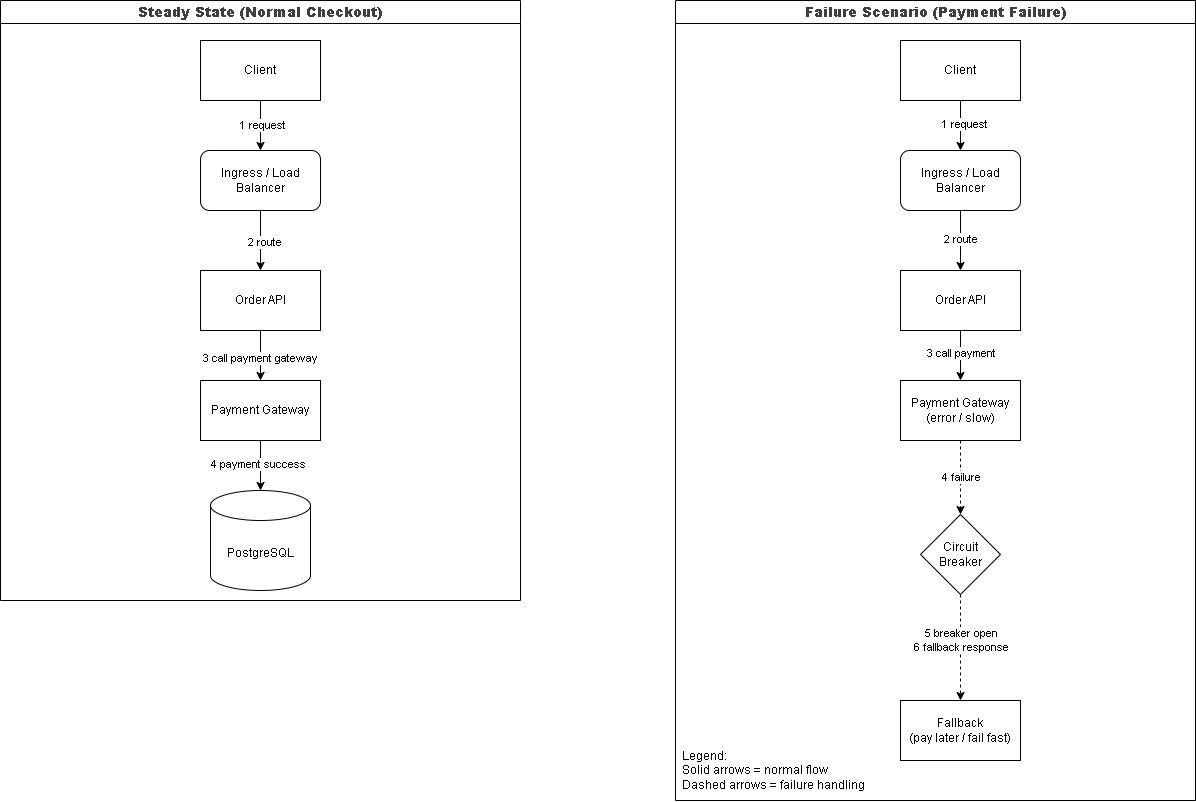

The diagram above was exported from draw.io. Its source (the exported page's mxGraphModel, read from the mxfile embedded in the PNG):
<mxGraphModel dx="2151" dy="755" grid="1" gridSize="10" guides="1" tooltips="1" connect="1" arrows="1" fold="1" page="1" pageScale="1" pageWidth="850" pageHeight="1100" background="#ffffff" math="0" shadow="0">
  <root>
    <mxCell id="0" />
    <mxCell id="1" parent="0" />
    <mxCell id="5" value="&lt;b style=&quot;color: rgb(63, 63, 63); scrollbar-color: rgb(226, 226, 226) rgb(251, 251, 251); text-wrap-mode: nowrap;&quot;&gt;&lt;font style=&quot;font-size: 14px;&quot;&gt;Steady State (Normal Checkout)&lt;/font&gt;&lt;/b&gt;" style="swimlane;whiteSpace=wrap;html=1;" vertex="1" parent="1">
      <mxGeometry x="-80" y="40" width="520" height="600" as="geometry" />
    </mxCell>
    <mxCell id="14" style="edgeStyle=none;html=1;exitX=0.5;exitY=1;exitDx=0;exitDy=0;entryX=0.5;entryY=0;entryDx=0;entryDy=0;" edge="1" parent="5" source="7" target="8">
      <mxGeometry relative="1" as="geometry" />
    </mxCell>
    <mxCell id="15" value="1 request" style="edgeLabel;html=1;align=center;verticalAlign=middle;resizable=0;points=[];" vertex="1" connectable="0" parent="14">
      <mxGeometry x="-0.024" y="1" relative="1" as="geometry">
        <mxPoint as="offset" />
      </mxGeometry>
    </mxCell>
    <mxCell id="7" value="Client" style="rounded=0;whiteSpace=wrap;html=1;" vertex="1" parent="5">
      <mxGeometry x="200" y="40" width="120" height="60" as="geometry" />
    </mxCell>
    <mxCell id="16" style="edgeStyle=none;html=1;exitX=0.5;exitY=1;exitDx=0;exitDy=0;entryX=0.5;entryY=0;entryDx=0;entryDy=0;" edge="1" parent="5" source="8" target="9">
      <mxGeometry relative="1" as="geometry" />
    </mxCell>
    <mxCell id="17" value="2 route" style="edgeLabel;html=1;align=center;verticalAlign=middle;resizable=0;points=[];" vertex="1" connectable="0" parent="16">
      <mxGeometry x="0.0467" y="3" relative="1" as="geometry">
        <mxPoint as="offset" />
      </mxGeometry>
    </mxCell>
    <mxCell id="8" value="Ingress / Load Balancer" style="rounded=1;whiteSpace=wrap;html=1;" vertex="1" parent="5">
      <mxGeometry x="200" y="150" width="120" height="60" as="geometry" />
    </mxCell>
    <mxCell id="18" style="edgeStyle=none;html=1;exitX=0.5;exitY=1;exitDx=0;exitDy=0;entryX=0.5;entryY=0;entryDx=0;entryDy=0;" edge="1" parent="5" source="9" target="10">
      <mxGeometry relative="1" as="geometry" />
    </mxCell>
    <mxCell id="19" value="3 call payment gateway" style="edgeLabel;html=1;align=center;verticalAlign=middle;resizable=0;points=[];" vertex="1" connectable="0" parent="18">
      <mxGeometry x="0.096" y="-1" relative="1" as="geometry">
        <mxPoint as="offset" />
      </mxGeometry>
    </mxCell>
    <mxCell id="9" value="Order API" style="rounded=0;whiteSpace=wrap;html=1;" vertex="1" parent="5">
      <mxGeometry x="200" y="270" width="120" height="60" as="geometry" />
    </mxCell>
    <mxCell id="10" value="Payment Gateway" style="rounded=0;whiteSpace=wrap;html=1;" vertex="1" parent="5">
      <mxGeometry x="200" y="380" width="120" height="60" as="geometry" />
    </mxCell>
    <mxCell id="20" style="edgeStyle=none;html=1;exitX=0.5;exitY=1;exitDx=0;exitDy=0;entryX=0.5;entryY=0;entryDx=0;entryDy=0;entryPerimeter=0;" edge="1" parent="5" source="10">
      <mxGeometry relative="1" as="geometry">
        <mxPoint x="260" y="490" as="targetPoint" />
      </mxGeometry>
    </mxCell>
    <mxCell id="21" value="4 payment success" style="edgeLabel;html=1;align=center;verticalAlign=middle;resizable=0;points=[];" vertex="1" connectable="0" parent="20">
      <mxGeometry x="-0.064" y="-3" relative="1" as="geometry">
        <mxPoint as="offset" />
      </mxGeometry>
    </mxCell>
    <mxCell id="27" value="PostgreSQL" style="shape=cylinder3;whiteSpace=wrap;html=1;boundedLbl=1;backgroundOutline=1;size=15;" vertex="1" parent="5">
      <mxGeometry x="210" y="490" width="100" height="100" as="geometry" />
    </mxCell>
    <mxCell id="6" value="&lt;b style=&quot;color: rgb(63, 63, 63); scrollbar-color: rgb(226, 226, 226) rgb(251, 251, 251); text-wrap-mode: nowrap;&quot;&gt;&lt;font style=&quot;font-size: 14px;&quot;&gt;Failure Scenario (Payment Failure)&lt;/font&gt;&lt;/b&gt;" style="swimlane;whiteSpace=wrap;html=1;" vertex="1" parent="1">
      <mxGeometry x="595" y="40" width="520" height="800" as="geometry" />
    </mxCell>
    <mxCell id="39" style="edgeStyle=none;html=1;exitX=0.5;exitY=1;exitDx=0;exitDy=0;entryX=0.5;entryY=0;entryDx=0;entryDy=0;dashed=1;" edge="1" parent="6" source="12" target="13">
      <mxGeometry relative="1" as="geometry" />
    </mxCell>
    <mxCell id="40" value="&lt;div&gt;&lt;font color=&quot;#000000&quot;&gt;5 breaker open&lt;/font&gt;&lt;/div&gt;&lt;div&gt;&lt;font color=&quot;#000000&quot;&gt;6 fallback response&lt;/font&gt;&lt;/div&gt;" style="edgeLabel;html=1;align=center;verticalAlign=middle;resizable=0;points=[];" vertex="1" connectable="0" parent="39">
      <mxGeometry x="-0.1409" relative="1" as="geometry">
        <mxPoint as="offset" />
      </mxGeometry>
    </mxCell>
    <mxCell id="12" value="Circuit Breaker" style="rhombus;whiteSpace=wrap;html=1;" vertex="1" parent="6">
      <mxGeometry x="245" y="514" width="80" height="80" as="geometry" />
    </mxCell>
    <mxCell id="13" value="&lt;div&gt;&lt;font color=&quot;#000000&quot;&gt;Fallback&lt;/font&gt;&lt;/div&gt;&lt;div&gt;&lt;font color=&quot;#000000&quot;&gt;(pay later / fail fast)&lt;/font&gt;&lt;/div&gt;" style="rounded=0;whiteSpace=wrap;html=1;" vertex="1" parent="6">
      <mxGeometry x="225" y="700" width="120" height="60" as="geometry" />
    </mxCell>
    <mxCell id="31" style="edgeStyle=none;html=1;exitX=0.5;exitY=1;exitDx=0;exitDy=0;" edge="1" parent="6" source="22" target="23">
      <mxGeometry relative="1" as="geometry" />
    </mxCell>
    <mxCell id="32" value="&lt;span style=&quot;color: rgb(0, 0, 0);&quot;&gt;1 request&lt;/span&gt;" style="edgeLabel;html=1;align=center;verticalAlign=middle;resizable=0;points=[];" vertex="1" connectable="0" parent="31">
      <mxGeometry x="-0.0433" y="3" relative="1" as="geometry">
        <mxPoint as="offset" />
      </mxGeometry>
    </mxCell>
    <mxCell id="22" value="Client" style="rounded=0;whiteSpace=wrap;html=1;" vertex="1" parent="6">
      <mxGeometry x="225" y="40" width="120" height="60" as="geometry" />
    </mxCell>
    <mxCell id="33" style="edgeStyle=none;html=1;exitX=0.5;exitY=1;exitDx=0;exitDy=0;entryX=0.5;entryY=0;entryDx=0;entryDy=0;" edge="1" parent="6" source="23" target="24">
      <mxGeometry relative="1" as="geometry" />
    </mxCell>
    <mxCell id="34" value="2 route" style="edgeLabel;html=1;align=center;verticalAlign=middle;resizable=0;points=[];" vertex="1" connectable="0" parent="33">
      <mxGeometry x="-0.0655" y="-1" relative="1" as="geometry">
        <mxPoint as="offset" />
      </mxGeometry>
    </mxCell>
    <mxCell id="23" value="Ingress / Load Balancer" style="rounded=1;whiteSpace=wrap;html=1;" vertex="1" parent="6">
      <mxGeometry x="225" y="150" width="120" height="60" as="geometry" />
    </mxCell>
    <mxCell id="35" style="edgeStyle=none;html=1;exitX=0.5;exitY=1;exitDx=0;exitDy=0;entryX=0.5;entryY=0;entryDx=0;entryDy=0;" edge="1" parent="6" source="24" target="25">
      <mxGeometry relative="1" as="geometry" />
    </mxCell>
    <mxCell id="36" value="3 call payment" style="edgeLabel;html=1;align=center;verticalAlign=middle;resizable=0;points=[];" vertex="1" connectable="0" parent="35">
      <mxGeometry x="-0.1139" relative="1" as="geometry">
        <mxPoint as="offset" />
      </mxGeometry>
    </mxCell>
    <mxCell id="24" value="Order API" style="rounded=0;whiteSpace=wrap;html=1;" vertex="1" parent="6">
      <mxGeometry x="225" y="270" width="120" height="60" as="geometry" />
    </mxCell>
    <mxCell id="37" style="edgeStyle=none;html=1;exitX=0.5;exitY=1;exitDx=0;exitDy=0;entryX=0.5;entryY=0;entryDx=0;entryDy=0;dashed=1;" edge="1" parent="6" source="25" target="12">
      <mxGeometry relative="1" as="geometry" />
    </mxCell>
    <mxCell id="38" value="4 failure" style="edgeLabel;html=1;align=center;verticalAlign=middle;resizable=0;points=[];" vertex="1" connectable="0" parent="37">
      <mxGeometry x="-0.0163" relative="1" as="geometry">
        <mxPoint as="offset" />
      </mxGeometry>
    </mxCell>
    <mxCell id="25" value="Payment Gateway (error / slow)" style="rounded=0;whiteSpace=wrap;html=1;" vertex="1" parent="6">
      <mxGeometry x="225" y="380" width="120" height="60" as="geometry" />
    </mxCell>
    <mxCell id="41" value="Legend:&lt;br&gt;Solid arrows = normal flow&lt;br&gt;Dashed arrows = failure handling" style="text;html=1;align=left;verticalAlign=middle;resizable=0;points=[];autosize=1;strokeColor=none;fillColor=none;" vertex="1" parent="6">
      <mxGeometry x="5" y="740" width="200" height="60" as="geometry" />
    </mxCell>
  </root>
</mxGraphModel>